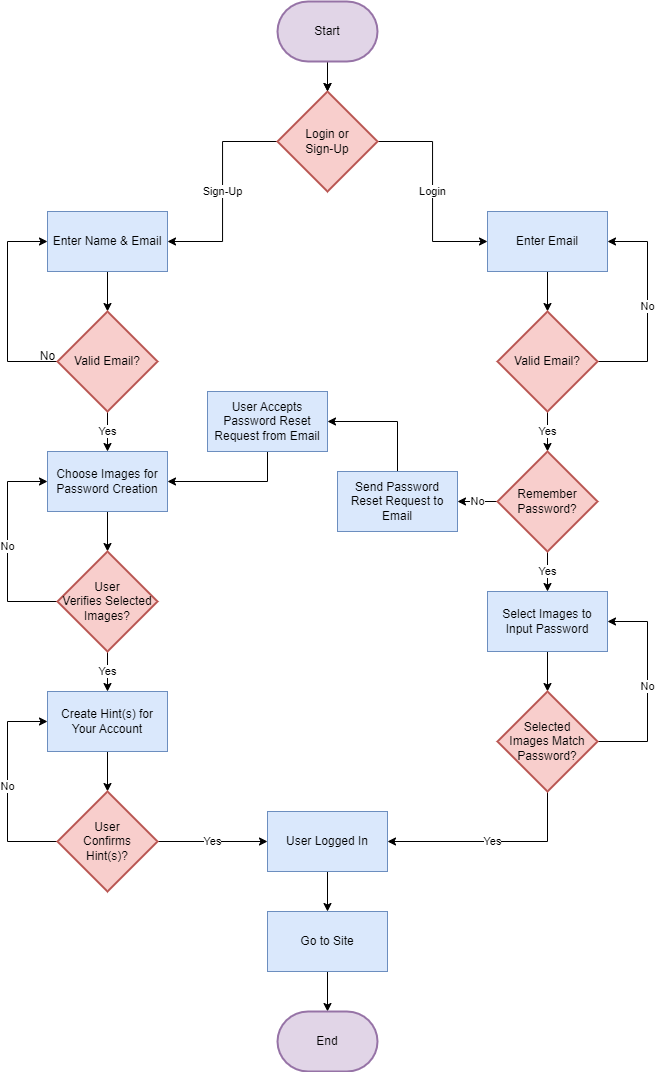

The diagram above was exported from draw.io. Its source (the exported page's mxGraphModel, read from the mxfile embedded in the PNG):
<mxGraphModel dx="1000" dy="460" grid="1" gridSize="10" guides="1" tooltips="1" connect="1" arrows="1" fold="1" page="1" pageScale="1" pageWidth="850" pageHeight="1100" math="0" shadow="0">
  <root>
    <mxCell id="0" />
    <mxCell id="1" parent="0" />
    <mxCell id="V-YIuGgWujyz48ai8NTH-3" style="edgeStyle=orthogonalEdgeStyle;rounded=0;orthogonalLoop=1;jettySize=auto;html=1;entryX=0.5;entryY=0;entryDx=0;entryDy=0;entryPerimeter=0;" edge="1" parent="1" target="V-YIuGgWujyz48ai8NTH-2">
      <mxGeometry relative="1" as="geometry">
        <mxPoint x="440" y="70" as="sourcePoint" />
      </mxGeometry>
    </mxCell>
    <mxCell id="V-YIuGgWujyz48ai8NTH-6" value="Sign-Up" style="edgeStyle=orthogonalEdgeStyle;rounded=0;orthogonalLoop=1;jettySize=auto;html=1;exitX=0;exitY=0.5;exitDx=0;exitDy=0;exitPerimeter=0;entryX=1;entryY=0.5;entryDx=0;entryDy=0;" edge="1" parent="1" source="V-YIuGgWujyz48ai8NTH-2" target="V-YIuGgWujyz48ai8NTH-10">
      <mxGeometry relative="1" as="geometry">
        <mxPoint x="280" y="150" as="targetPoint" />
      </mxGeometry>
    </mxCell>
    <mxCell id="V-YIuGgWujyz48ai8NTH-7" value="Login" style="edgeStyle=orthogonalEdgeStyle;rounded=0;orthogonalLoop=1;jettySize=auto;html=1;exitX=1;exitY=0.5;exitDx=0;exitDy=0;exitPerimeter=0;entryX=0;entryY=0.5;entryDx=0;entryDy=0;" edge="1" parent="1" source="V-YIuGgWujyz48ai8NTH-2" target="V-YIuGgWujyz48ai8NTH-11">
      <mxGeometry relative="1" as="geometry">
        <mxPoint x="600" y="150" as="targetPoint" />
      </mxGeometry>
    </mxCell>
    <mxCell id="V-YIuGgWujyz48ai8NTH-2" value="Login or&lt;br&gt;Sign-Up" style="strokeWidth=2;html=1;shape=mxgraph.flowchart.decision;whiteSpace=wrap;fillColor=#f8cecc;strokeColor=#b85450;" vertex="1" parent="1">
      <mxGeometry x="390" y="100" width="100" height="100" as="geometry" />
    </mxCell>
    <mxCell id="V-YIuGgWujyz48ai8NTH-16" style="edgeStyle=orthogonalEdgeStyle;rounded=0;orthogonalLoop=1;jettySize=auto;html=1;exitX=0.5;exitY=1;exitDx=0;exitDy=0;entryX=0.5;entryY=0;entryDx=0;entryDy=0;entryPerimeter=0;" edge="1" parent="1" source="V-YIuGgWujyz48ai8NTH-10" target="V-YIuGgWujyz48ai8NTH-14">
      <mxGeometry relative="1" as="geometry" />
    </mxCell>
    <mxCell id="V-YIuGgWujyz48ai8NTH-10" value="Enter Name &amp;amp; Email" style="rounded=0;whiteSpace=wrap;html=1;fillColor=#dae8fc;strokeColor=#6c8ebf;" vertex="1" parent="1">
      <mxGeometry x="160" y="220" width="120" height="60" as="geometry" />
    </mxCell>
    <mxCell id="V-YIuGgWujyz48ai8NTH-17" style="edgeStyle=orthogonalEdgeStyle;rounded=0;orthogonalLoop=1;jettySize=auto;html=1;exitX=0.5;exitY=1;exitDx=0;exitDy=0;entryX=0.5;entryY=0;entryDx=0;entryDy=0;entryPerimeter=0;" edge="1" parent="1" source="V-YIuGgWujyz48ai8NTH-11" target="V-YIuGgWujyz48ai8NTH-15">
      <mxGeometry relative="1" as="geometry" />
    </mxCell>
    <mxCell id="V-YIuGgWujyz48ai8NTH-11" value="Enter Email" style="rounded=0;whiteSpace=wrap;html=1;fillColor=#dae8fc;strokeColor=#6c8ebf;" vertex="1" parent="1">
      <mxGeometry x="600" y="220" width="120" height="60" as="geometry" />
    </mxCell>
    <mxCell id="V-YIuGgWujyz48ai8NTH-18" style="edgeStyle=orthogonalEdgeStyle;rounded=0;orthogonalLoop=1;jettySize=auto;html=1;exitX=0;exitY=0.5;exitDx=0;exitDy=0;exitPerimeter=0;entryX=0;entryY=0.5;entryDx=0;entryDy=0;" edge="1" parent="1" source="V-YIuGgWujyz48ai8NTH-14" target="V-YIuGgWujyz48ai8NTH-10">
      <mxGeometry relative="1" as="geometry">
        <Array as="points">
          <mxPoint x="120" y="370" />
          <mxPoint x="120" y="250" />
        </Array>
      </mxGeometry>
    </mxCell>
    <mxCell id="V-YIuGgWujyz48ai8NTH-24" value="Yes" style="edgeStyle=orthogonalEdgeStyle;rounded=0;orthogonalLoop=1;jettySize=auto;html=1;exitX=0.5;exitY=1;exitDx=0;exitDy=0;exitPerimeter=0;entryX=0.5;entryY=0;entryDx=0;entryDy=0;" edge="1" parent="1" source="V-YIuGgWujyz48ai8NTH-14" target="V-YIuGgWujyz48ai8NTH-23">
      <mxGeometry relative="1" as="geometry" />
    </mxCell>
    <mxCell id="V-YIuGgWujyz48ai8NTH-14" value="Valid Email?" style="strokeWidth=2;html=1;shape=mxgraph.flowchart.decision;whiteSpace=wrap;fillColor=#f8cecc;strokeColor=#b85450;" vertex="1" parent="1">
      <mxGeometry x="170" y="320" width="100" height="100" as="geometry" />
    </mxCell>
    <mxCell id="V-YIuGgWujyz48ai8NTH-19" value="No" style="edgeStyle=orthogonalEdgeStyle;rounded=0;orthogonalLoop=1;jettySize=auto;html=1;exitX=1;exitY=0.5;exitDx=0;exitDy=0;exitPerimeter=0;entryX=1;entryY=0.5;entryDx=0;entryDy=0;" edge="1" parent="1" source="V-YIuGgWujyz48ai8NTH-15" target="V-YIuGgWujyz48ai8NTH-11">
      <mxGeometry relative="1" as="geometry">
        <Array as="points">
          <mxPoint x="760" y="370" />
          <mxPoint x="760" y="250" />
        </Array>
      </mxGeometry>
    </mxCell>
    <mxCell id="V-YIuGgWujyz48ai8NTH-27" value="Yes" style="edgeStyle=orthogonalEdgeStyle;rounded=0;orthogonalLoop=1;jettySize=auto;html=1;exitX=0.5;exitY=1;exitDx=0;exitDy=0;exitPerimeter=0;entryX=0.5;entryY=0;entryDx=0;entryDy=0;entryPerimeter=0;" edge="1" parent="1" source="V-YIuGgWujyz48ai8NTH-15" target="jC6abBoBCS8sq0lDYX8x-4">
      <mxGeometry relative="1" as="geometry" />
    </mxCell>
    <mxCell id="V-YIuGgWujyz48ai8NTH-15" value="Valid Email?" style="strokeWidth=2;html=1;shape=mxgraph.flowchart.decision;whiteSpace=wrap;fillColor=#f8cecc;strokeColor=#b85450;" vertex="1" parent="1">
      <mxGeometry x="610" y="320" width="100" height="100" as="geometry" />
    </mxCell>
    <mxCell id="V-YIuGgWujyz48ai8NTH-20" value="No" style="text;html=1;align=center;verticalAlign=middle;resizable=0;points=[];autosize=1;strokeColor=none;fillColor=none;" vertex="1" parent="1">
      <mxGeometry x="140" y="350" width="40" height="30" as="geometry" />
    </mxCell>
    <mxCell id="V-YIuGgWujyz48ai8NTH-34" style="edgeStyle=orthogonalEdgeStyle;rounded=0;orthogonalLoop=1;jettySize=auto;html=1;exitX=0.5;exitY=1;exitDx=0;exitDy=0;entryX=0.5;entryY=0;entryDx=0;entryDy=0;entryPerimeter=0;" edge="1" parent="1" source="V-YIuGgWujyz48ai8NTH-23" target="V-YIuGgWujyz48ai8NTH-33">
      <mxGeometry relative="1" as="geometry" />
    </mxCell>
    <mxCell id="V-YIuGgWujyz48ai8NTH-23" value="Choose Images for Password Creation" style="rounded=0;whiteSpace=wrap;html=1;fillColor=#dae8fc;strokeColor=#6c8ebf;" vertex="1" parent="1">
      <mxGeometry x="160" y="460" width="120" height="60" as="geometry" />
    </mxCell>
    <mxCell id="jC6abBoBCS8sq0lDYX8x-8" style="edgeStyle=orthogonalEdgeStyle;rounded=0;orthogonalLoop=1;jettySize=auto;html=1;exitX=0.5;exitY=1;exitDx=0;exitDy=0;entryX=0.5;entryY=0;entryDx=0;entryDy=0;entryPerimeter=0;" edge="1" parent="1" source="V-YIuGgWujyz48ai8NTH-26" target="V-YIuGgWujyz48ai8NTH-29">
      <mxGeometry relative="1" as="geometry" />
    </mxCell>
    <mxCell id="V-YIuGgWujyz48ai8NTH-26" value="Select Images to Input Password" style="rounded=0;whiteSpace=wrap;html=1;fillColor=#dae8fc;strokeColor=#6c8ebf;" vertex="1" parent="1">
      <mxGeometry x="600" y="600" width="120" height="60" as="geometry" />
    </mxCell>
    <mxCell id="V-YIuGgWujyz48ai8NTH-39" value="Yes" style="edgeStyle=orthogonalEdgeStyle;rounded=0;orthogonalLoop=1;jettySize=auto;html=1;exitX=0.5;exitY=1;exitDx=0;exitDy=0;exitPerimeter=0;entryX=1;entryY=0.5;entryDx=0;entryDy=0;" edge="1" parent="1" source="V-YIuGgWujyz48ai8NTH-29" target="V-YIuGgWujyz48ai8NTH-37">
      <mxGeometry relative="1" as="geometry" />
    </mxCell>
    <mxCell id="jC6abBoBCS8sq0lDYX8x-9" value="No" style="edgeStyle=orthogonalEdgeStyle;rounded=0;orthogonalLoop=1;jettySize=auto;html=1;exitX=1;exitY=0.5;exitDx=0;exitDy=0;exitPerimeter=0;entryX=1;entryY=0.5;entryDx=0;entryDy=0;" edge="1" parent="1" source="V-YIuGgWujyz48ai8NTH-29" target="V-YIuGgWujyz48ai8NTH-26">
      <mxGeometry relative="1" as="geometry">
        <Array as="points">
          <mxPoint x="760" y="750" />
          <mxPoint x="760" y="630" />
        </Array>
      </mxGeometry>
    </mxCell>
    <mxCell id="V-YIuGgWujyz48ai8NTH-29" value="Selected &lt;br&gt;Images Match Password?" style="strokeWidth=2;html=1;shape=mxgraph.flowchart.decision;whiteSpace=wrap;fillColor=#f8cecc;strokeColor=#b85450;" vertex="1" parent="1">
      <mxGeometry x="610" y="700" width="100" height="100" as="geometry" />
    </mxCell>
    <mxCell id="V-YIuGgWujyz48ai8NTH-35" value="No" style="edgeStyle=orthogonalEdgeStyle;rounded=0;orthogonalLoop=1;jettySize=auto;html=1;exitX=0;exitY=0.5;exitDx=0;exitDy=0;exitPerimeter=0;entryX=0;entryY=0.5;entryDx=0;entryDy=0;" edge="1" parent="1" source="V-YIuGgWujyz48ai8NTH-33" target="V-YIuGgWujyz48ai8NTH-23">
      <mxGeometry relative="1" as="geometry">
        <Array as="points">
          <mxPoint x="120" y="610" />
          <mxPoint x="120" y="490" />
        </Array>
      </mxGeometry>
    </mxCell>
    <mxCell id="V-YIuGgWujyz48ai8NTH-38" value="Yes" style="edgeStyle=orthogonalEdgeStyle;rounded=0;orthogonalLoop=1;jettySize=auto;html=1;exitX=0.5;exitY=1;exitDx=0;exitDy=0;exitPerimeter=0;entryX=0.5;entryY=0;entryDx=0;entryDy=0;" edge="1" parent="1" source="V-YIuGgWujyz48ai8NTH-33" target="jC6abBoBCS8sq0lDYX8x-11">
      <mxGeometry relative="1" as="geometry">
        <mxPoint x="220" y="710" as="targetPoint" />
      </mxGeometry>
    </mxCell>
    <mxCell id="V-YIuGgWujyz48ai8NTH-33" value="User &lt;br&gt;Verifies Selected &lt;br&gt;Images?" style="strokeWidth=2;html=1;shape=mxgraph.flowchart.decision;whiteSpace=wrap;fillColor=#f8cecc;strokeColor=#b85450;" vertex="1" parent="1">
      <mxGeometry x="170" y="560" width="100" height="100" as="geometry" />
    </mxCell>
    <mxCell id="V-YIuGgWujyz48ai8NTH-43" style="edgeStyle=orthogonalEdgeStyle;rounded=0;orthogonalLoop=1;jettySize=auto;html=1;exitX=0.5;exitY=1;exitDx=0;exitDy=0;entryX=0.5;entryY=0;entryDx=0;entryDy=0;" edge="1" parent="1" source="V-YIuGgWujyz48ai8NTH-37" target="V-YIuGgWujyz48ai8NTH-40">
      <mxGeometry relative="1" as="geometry" />
    </mxCell>
    <mxCell id="V-YIuGgWujyz48ai8NTH-37" value="User Logged In" style="rounded=0;whiteSpace=wrap;html=1;fillColor=#dae8fc;strokeColor=#6c8ebf;" vertex="1" parent="1">
      <mxGeometry x="380" y="820" width="120" height="60" as="geometry" />
    </mxCell>
    <mxCell id="V-YIuGgWujyz48ai8NTH-49" style="edgeStyle=orthogonalEdgeStyle;rounded=0;orthogonalLoop=1;jettySize=auto;html=1;exitX=0.5;exitY=1;exitDx=0;exitDy=0;entryX=0.5;entryY=0;entryDx=0;entryDy=0;entryPerimeter=0;" edge="1" parent="1" source="V-YIuGgWujyz48ai8NTH-40" target="V-YIuGgWujyz48ai8NTH-48">
      <mxGeometry relative="1" as="geometry" />
    </mxCell>
    <mxCell id="V-YIuGgWujyz48ai8NTH-40" value="Go to Site" style="rounded=0;whiteSpace=wrap;html=1;fillColor=#dae8fc;strokeColor=#6c8ebf;" vertex="1" parent="1">
      <mxGeometry x="380" y="920" width="120" height="60" as="geometry" />
    </mxCell>
    <mxCell id="V-YIuGgWujyz48ai8NTH-47" value="" style="edgeStyle=orthogonalEdgeStyle;rounded=0;orthogonalLoop=1;jettySize=auto;html=1;exitX=0.5;exitY=1;exitDx=0;exitDy=0;exitPerimeter=0;" edge="1" parent="1" source="V-YIuGgWujyz48ai8NTH-46" target="V-YIuGgWujyz48ai8NTH-2">
      <mxGeometry relative="1" as="geometry" />
    </mxCell>
    <mxCell id="V-YIuGgWujyz48ai8NTH-46" value="Start" style="strokeWidth=2;html=1;shape=mxgraph.flowchart.terminator;whiteSpace=wrap;fillColor=#e1d5e7;strokeColor=#9673a6;" vertex="1" parent="1">
      <mxGeometry x="390" y="10" width="100" height="60" as="geometry" />
    </mxCell>
    <mxCell id="V-YIuGgWujyz48ai8NTH-48" value="End" style="strokeWidth=2;html=1;shape=mxgraph.flowchart.terminator;whiteSpace=wrap;fillColor=#e1d5e7;strokeColor=#9673a6;" vertex="1" parent="1">
      <mxGeometry x="390" y="1020" width="100" height="60" as="geometry" />
    </mxCell>
    <mxCell id="jC6abBoBCS8sq0lDYX8x-5" value="Yes" style="edgeStyle=orthogonalEdgeStyle;rounded=0;orthogonalLoop=1;jettySize=auto;html=1;exitX=0.5;exitY=1;exitDx=0;exitDy=0;exitPerimeter=0;entryX=0.5;entryY=0;entryDx=0;entryDy=0;" edge="1" parent="1" source="jC6abBoBCS8sq0lDYX8x-4" target="V-YIuGgWujyz48ai8NTH-26">
      <mxGeometry relative="1" as="geometry" />
    </mxCell>
    <mxCell id="jC6abBoBCS8sq0lDYX8x-18" value="No" style="edgeStyle=orthogonalEdgeStyle;rounded=0;orthogonalLoop=1;jettySize=auto;html=1;exitX=0;exitY=0.5;exitDx=0;exitDy=0;exitPerimeter=0;entryX=1;entryY=0.5;entryDx=0;entryDy=0;" edge="1" parent="1" source="jC6abBoBCS8sq0lDYX8x-4" target="jC6abBoBCS8sq0lDYX8x-6">
      <mxGeometry relative="1" as="geometry" />
    </mxCell>
    <mxCell id="jC6abBoBCS8sq0lDYX8x-4" value="Remember Password?" style="strokeWidth=2;html=1;shape=mxgraph.flowchart.decision;whiteSpace=wrap;fillColor=#f8cecc;strokeColor=#b85450;" vertex="1" parent="1">
      <mxGeometry x="610" y="460" width="100" height="100" as="geometry" />
    </mxCell>
    <mxCell id="jC6abBoBCS8sq0lDYX8x-20" style="edgeStyle=orthogonalEdgeStyle;rounded=0;orthogonalLoop=1;jettySize=auto;html=1;exitX=0.5;exitY=0;exitDx=0;exitDy=0;entryX=1;entryY=0.5;entryDx=0;entryDy=0;" edge="1" parent="1" source="jC6abBoBCS8sq0lDYX8x-6" target="jC6abBoBCS8sq0lDYX8x-19">
      <mxGeometry relative="1" as="geometry" />
    </mxCell>
    <mxCell id="jC6abBoBCS8sq0lDYX8x-6" value="Send Password Reset Request to Email" style="rounded=0;whiteSpace=wrap;html=1;fillColor=#dae8fc;strokeColor=#6c8ebf;" vertex="1" parent="1">
      <mxGeometry x="450" y="480" width="120" height="60" as="geometry" />
    </mxCell>
    <mxCell id="jC6abBoBCS8sq0lDYX8x-15" style="edgeStyle=orthogonalEdgeStyle;rounded=0;orthogonalLoop=1;jettySize=auto;html=1;exitX=0.5;exitY=1;exitDx=0;exitDy=0;entryX=0.5;entryY=0;entryDx=0;entryDy=0;entryPerimeter=0;" edge="1" parent="1" source="jC6abBoBCS8sq0lDYX8x-11" target="jC6abBoBCS8sq0lDYX8x-13">
      <mxGeometry relative="1" as="geometry" />
    </mxCell>
    <mxCell id="jC6abBoBCS8sq0lDYX8x-11" value="Create Hint(s) for Your Account" style="rounded=0;whiteSpace=wrap;html=1;fillColor=#dae8fc;strokeColor=#6c8ebf;" vertex="1" parent="1">
      <mxGeometry x="160" y="700" width="120" height="60" as="geometry" />
    </mxCell>
    <mxCell id="jC6abBoBCS8sq0lDYX8x-16" value="No" style="edgeStyle=orthogonalEdgeStyle;rounded=0;orthogonalLoop=1;jettySize=auto;html=1;exitX=0;exitY=0.5;exitDx=0;exitDy=0;exitPerimeter=0;entryX=0;entryY=0.5;entryDx=0;entryDy=0;" edge="1" parent="1" source="jC6abBoBCS8sq0lDYX8x-13" target="jC6abBoBCS8sq0lDYX8x-11">
      <mxGeometry relative="1" as="geometry">
        <Array as="points">
          <mxPoint x="120" y="850" />
          <mxPoint x="120" y="730" />
        </Array>
      </mxGeometry>
    </mxCell>
    <mxCell id="jC6abBoBCS8sq0lDYX8x-17" value="Yes" style="edgeStyle=orthogonalEdgeStyle;rounded=0;orthogonalLoop=1;jettySize=auto;html=1;exitX=1;exitY=0.5;exitDx=0;exitDy=0;exitPerimeter=0;entryX=0;entryY=0.5;entryDx=0;entryDy=0;" edge="1" parent="1" source="jC6abBoBCS8sq0lDYX8x-13" target="V-YIuGgWujyz48ai8NTH-37">
      <mxGeometry relative="1" as="geometry" />
    </mxCell>
    <mxCell id="jC6abBoBCS8sq0lDYX8x-13" value="User &lt;br&gt;Confirms &lt;br&gt;Hint(s)?" style="strokeWidth=2;html=1;shape=mxgraph.flowchart.decision;whiteSpace=wrap;fillColor=#f8cecc;strokeColor=#b85450;" vertex="1" parent="1">
      <mxGeometry x="170" y="800" width="100" height="100" as="geometry" />
    </mxCell>
    <mxCell id="jC6abBoBCS8sq0lDYX8x-21" style="edgeStyle=orthogonalEdgeStyle;rounded=0;orthogonalLoop=1;jettySize=auto;html=1;exitX=0.5;exitY=1;exitDx=0;exitDy=0;entryX=1;entryY=0.5;entryDx=0;entryDy=0;" edge="1" parent="1" source="jC6abBoBCS8sq0lDYX8x-19" target="V-YIuGgWujyz48ai8NTH-23">
      <mxGeometry relative="1" as="geometry" />
    </mxCell>
    <mxCell id="jC6abBoBCS8sq0lDYX8x-19" value="User Accepts Password Reset Request from Email" style="rounded=0;whiteSpace=wrap;html=1;fillColor=#dae8fc;strokeColor=#6c8ebf;" vertex="1" parent="1">
      <mxGeometry x="320" y="400" width="120" height="60" as="geometry" />
    </mxCell>
  </root>
</mxGraphModel>